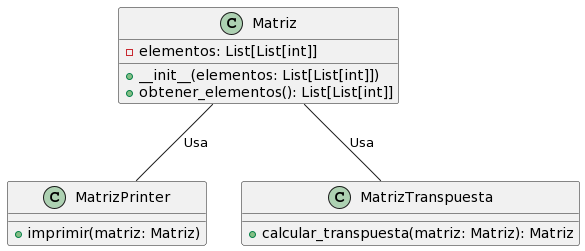

The diagram above was rendered by PlantUML. Its source (embedded in the PNG):
@startuml
class Matriz {
  - elementos: List[List[int]]
  + __init__(elementos: List[List[int]])
  + obtener_elementos(): List[List[int]]
}

class MatrizPrinter {
  + imprimir(matriz: Matriz)
}

class MatrizTranspuesta {
  + calcular_transpuesta(matriz: Matriz): Matriz
}

Matriz -- MatrizPrinter: Usa
Matriz -- MatrizTranspuesta: Usa
@enduml